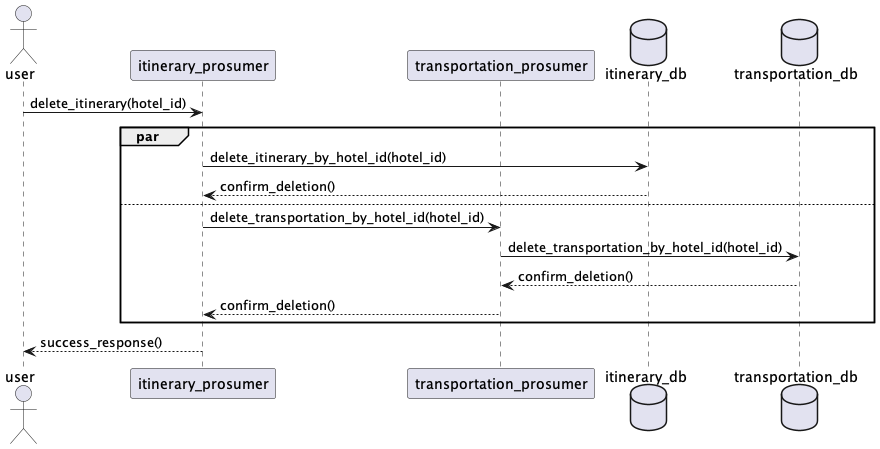

The diagram above was rendered by PlantUML. Its source (embedded in the PNG):
@startuml
actor user
participant itinerary_prosumer as is
participant transportation_prosumer as tp
database itinerary_db as idb
database transportation_db as tdb

user -> is : delete_itinerary(hotel_id)

par

is -> idb : delete_itinerary_by_hotel_id(hotel_id)
idb --> is : confirm_deletion()

else

is -> tp : delete_transportation_by_hotel_id(hotel_id)
tp -> tdb : delete_transportation_by_hotel_id(hotel_id)
tdb --> tp : confirm_deletion()
tp --> is : confirm_deletion() 

end
is --> user : success_response()
@enduml